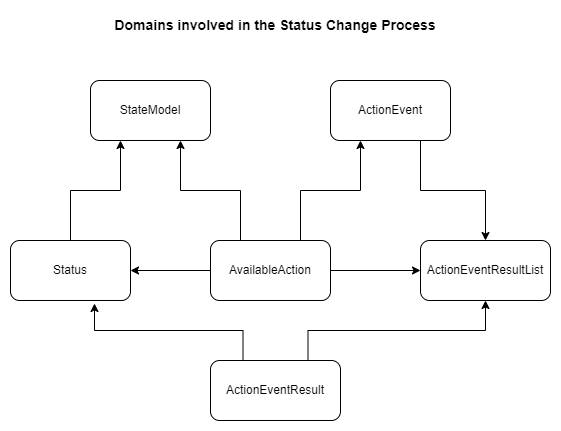

The diagram above was exported from draw.io. Its source (the exported page's mxGraphModel, read from the mxfile embedded in the PNG):
<mxGraphModel dx="1102" dy="857" grid="1" gridSize="10" guides="1" tooltips="1" connect="1" arrows="1" fold="1" page="1" pageScale="1" pageWidth="850" pageHeight="1100" math="0" shadow="0">
  <root>
    <mxCell id="0" />
    <mxCell id="1" parent="0" />
    <mxCell id="Ve5IslS_dmMGO7tbepop-1" value="StateModel" style="rounded=1;whiteSpace=wrap;html=1;" parent="1" vertex="1">
      <mxGeometry x="260" y="100" width="120" height="60" as="geometry" />
    </mxCell>
    <mxCell id="GCMgNN6SySbp-9KwpjaD-3" style="edgeStyle=orthogonalEdgeStyle;rounded=0;orthogonalLoop=1;jettySize=auto;html=1;entryX=0.25;entryY=1;entryDx=0;entryDy=0;" edge="1" parent="1" source="Ve5IslS_dmMGO7tbepop-2" target="Ve5IslS_dmMGO7tbepop-1">
      <mxGeometry relative="1" as="geometry" />
    </mxCell>
    <mxCell id="Ve5IslS_dmMGO7tbepop-2" value="Status" style="rounded=1;whiteSpace=wrap;html=1;" parent="1" vertex="1">
      <mxGeometry x="180" y="260" width="120" height="60" as="geometry" />
    </mxCell>
    <mxCell id="Ve5IslS_dmMGO7tbepop-19" style="edgeStyle=orthogonalEdgeStyle;rounded=0;orthogonalLoop=1;jettySize=auto;html=1;exitX=0.75;exitY=1;exitDx=0;exitDy=0;entryX=0.5;entryY=0;entryDx=0;entryDy=0;" parent="1" source="Ve5IslS_dmMGO7tbepop-3" target="Ve5IslS_dmMGO7tbepop-4" edge="1">
      <mxGeometry relative="1" as="geometry" />
    </mxCell>
    <mxCell id="Ve5IslS_dmMGO7tbepop-3" value="ActionEvent" style="rounded=1;whiteSpace=wrap;html=1;" parent="1" vertex="1">
      <mxGeometry x="500" y="100" width="120" height="60" as="geometry" />
    </mxCell>
    <mxCell id="Ve5IslS_dmMGO7tbepop-4" value="ActionEventResultList" style="rounded=1;whiteSpace=wrap;html=1;" parent="1" vertex="1">
      <mxGeometry x="590" y="260" width="130" height="60" as="geometry" />
    </mxCell>
    <mxCell id="Ve5IslS_dmMGO7tbepop-16" style="edgeStyle=orthogonalEdgeStyle;rounded=0;orthogonalLoop=1;jettySize=auto;html=1;exitX=1;exitY=0.5;exitDx=0;exitDy=0;entryX=0;entryY=0.5;entryDx=0;entryDy=0;" parent="1" source="Ve5IslS_dmMGO7tbepop-5" target="Ve5IslS_dmMGO7tbepop-4" edge="1">
      <mxGeometry relative="1" as="geometry" />
    </mxCell>
    <mxCell id="GCMgNN6SySbp-9KwpjaD-1" style="edgeStyle=orthogonalEdgeStyle;rounded=0;orthogonalLoop=1;jettySize=auto;html=1;exitX=0;exitY=0.5;exitDx=0;exitDy=0;entryX=1;entryY=0.5;entryDx=0;entryDy=0;" edge="1" parent="1" source="Ve5IslS_dmMGO7tbepop-5" target="Ve5IslS_dmMGO7tbepop-2">
      <mxGeometry relative="1" as="geometry" />
    </mxCell>
    <mxCell id="GCMgNN6SySbp-9KwpjaD-2" style="edgeStyle=orthogonalEdgeStyle;rounded=0;orthogonalLoop=1;jettySize=auto;html=1;exitX=0.25;exitY=0;exitDx=0;exitDy=0;entryX=0.75;entryY=1;entryDx=0;entryDy=0;" edge="1" parent="1" source="Ve5IslS_dmMGO7tbepop-5" target="Ve5IslS_dmMGO7tbepop-1">
      <mxGeometry relative="1" as="geometry" />
    </mxCell>
    <mxCell id="GCMgNN6SySbp-9KwpjaD-4" style="edgeStyle=orthogonalEdgeStyle;rounded=0;orthogonalLoop=1;jettySize=auto;html=1;exitX=0.75;exitY=0;exitDx=0;exitDy=0;entryX=0.25;entryY=1;entryDx=0;entryDy=0;" edge="1" parent="1" source="Ve5IslS_dmMGO7tbepop-5" target="Ve5IslS_dmMGO7tbepop-3">
      <mxGeometry relative="1" as="geometry" />
    </mxCell>
    <mxCell id="Ve5IslS_dmMGO7tbepop-5" value="AvailableAction" style="rounded=1;whiteSpace=wrap;html=1;" parent="1" vertex="1">
      <mxGeometry x="380" y="260" width="120" height="60" as="geometry" />
    </mxCell>
    <mxCell id="Ve5IslS_dmMGO7tbepop-22" style="edgeStyle=orthogonalEdgeStyle;rounded=0;orthogonalLoop=1;jettySize=auto;html=1;exitX=0.25;exitY=0;exitDx=0;exitDy=0;entryX=0.7;entryY=1.05;entryDx=0;entryDy=0;entryPerimeter=0;" parent="1" source="Ve5IslS_dmMGO7tbepop-6" target="Ve5IslS_dmMGO7tbepop-2" edge="1">
      <mxGeometry relative="1" as="geometry" />
    </mxCell>
    <mxCell id="GCMgNN6SySbp-9KwpjaD-5" style="edgeStyle=orthogonalEdgeStyle;rounded=0;orthogonalLoop=1;jettySize=auto;html=1;exitX=0.75;exitY=0;exitDx=0;exitDy=0;entryX=0.5;entryY=1;entryDx=0;entryDy=0;" edge="1" parent="1" source="Ve5IslS_dmMGO7tbepop-6" target="Ve5IslS_dmMGO7tbepop-4">
      <mxGeometry relative="1" as="geometry" />
    </mxCell>
    <mxCell id="Ve5IslS_dmMGO7tbepop-6" value="ActionEventResult" style="rounded=1;whiteSpace=wrap;html=1;" parent="1" vertex="1">
      <mxGeometry x="380" y="380" width="130" height="60" as="geometry" />
    </mxCell>
    <mxCell id="Ve5IslS_dmMGO7tbepop-23" value="Domains involved in the Status Change Process" style="text;html=1;strokeColor=none;fillColor=none;align=center;verticalAlign=middle;whiteSpace=wrap;rounded=0;fontStyle=1;fontSize=14;" parent="1" vertex="1">
      <mxGeometry x="265" y="30" width="360" height="30" as="geometry" />
    </mxCell>
  </root>
</mxGraphModel>